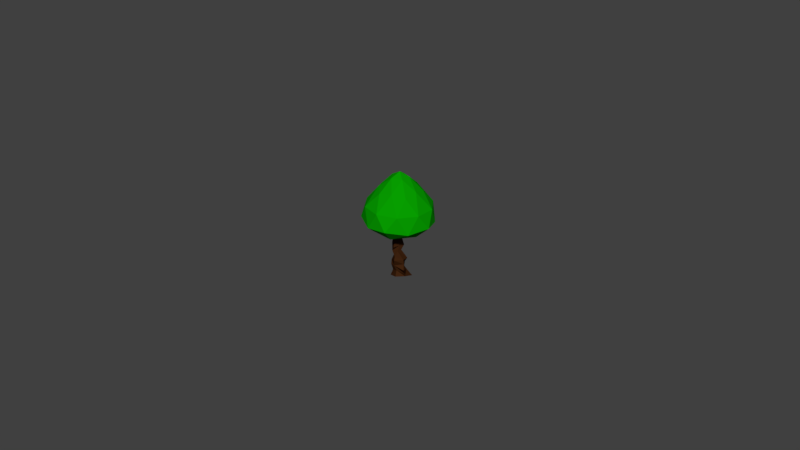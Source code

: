 # Source: ATreeNew3.blend  (saved by Blender 2.78.0; exported with 4.5.12 LTS)
import bpy
from mathutils import Matrix  # noqa: F401  (used for matrix-valued properties, if any)

bpy.ops.wm.read_factory_settings(use_empty=True)
scene = bpy.context.scene
scene.name = 'Scene'

# ---- collections
col_collection_1 = bpy.data.collections.new('Collection 1'); scene.collection.children.link(col_collection_1)

# ---- materials (node trees are filled in below, after node groups)
mat_woody = bpy.data.materials.new('Woody')
mat_woody.alpha_threshold = 0.0
mat_woody.use_transparent_shadow = False
mat_woody.diffuse_color = (0.04955, 0.0167, 0.005068, 1.0)
mat_woody.roughness = 0.5
mat_woody.line_color = (0.0, 0.0, 0.0, 1.0)
mat_green = bpy.data.materials.new('Green')
mat_green.alpha_threshold = 0.0
mat_green.use_transparent_shadow = False
mat_green.diffuse_color = (0.002242, 0.3424, 0.0, 1.0)
mat_green.roughness = 0.5
mat_green.line_color = (0.0, 0.0, 0.0, 1.0)

# ---- material node trees

# ---- world
world_world = bpy.data.worlds.new('World'); scene.world = world_world
world_world.color = (0.05088, 0.05088, 0.05088)
world_world.use_sun_shadow = False
world_world.sun_shadow_jitter_overblur = 0.0
world_world.cycles.sampling_method = 'MANUAL'

# ---- meshes
me_cylinder_000 = bpy.data.meshes.new('Cylinder.000')
me_cylinder_000.from_pydata([(1.071, 0.005971, -9.981), (0.5287, -0.7882, -10.22), (2.057, -0.6172, -10.02), (1.75, -0.838, -9.341), (1.81, -2.068, -10.5), (1.464, -2.038, -9.806), (0.1929, -2.283, -10.59), (0.006876, -2.22, -10.28), (-0.3679, -0.5679, -10.55), (0.06288, -1.2, -9.756), (2.147, -1.14, -3.561), (0.9042, -0.7344, -4.068), (1.785, -2.182, -3.651), (0.7067, -1.619, -3.67), (0.1896, -1.209, -4.01), (2.147, -1.155, -3.57), (0.9157, -0.5678, -3.826), (1.839, -2.137, -3.558), (0.7473, -1.684, -3.627), (0.1892, -1.31, -4.016), (-0.5012, -0.9082, -3.197), (-0.7002, -0.07793, -2.38), (0.2002, -0.375, -3.226), (0.8174, -1.721, -2.993), (-0.3368, -2.023, -3.324), (1.039, -0.9165, -3.016), (-1.266, 0.1975, -1.322), (1.762, -1.35, -8.884), (2.014, -0.9806, -7.981), (1.874, -1.023, -7.527), (1.758, -1.748, -6.966), (1.939, -1.182, -6.3), (1.593, -1.14, -4.819), (1.539, -1.842, -4.846), (1.496, -2.184, -6.139), (1.279, -1.986, -6.784), (1.494, -1.733, -7.493), (1.396, -2.459, -8.625), (1.638, -2.187, -9.08), (0.2876, -1.356, -9.358), (0.2838, -1.221, -8.66), (0.1489, -0.8832, -8.08), (0.9456, -1.009, -6.789), (0.5874, -0.9382, -6.168), (1.17, -0.7646, -4.37), (1.412, -0.5375, -5.168), (1.208, -1.016, -6.154), (1.552, -0.9045, -6.777), (1.008, -0.4613, -7.986), (0.9175, -0.4742, -8.58), (1.136, -0.2305, -9.275), (0.6292, -1.639, -4.447), (0.7155, -1.497, -5.665), (0.5526, -2.111, -7.352), (0.327, -2.351, -8.231), (0.3087, -2.234, -8.825), (0.3539, -2.209, -9.18), (4.349, -2.883, -1.557), (4.55, -2.289, -1.552), (4.542, -2.282, -2.289), (4.287, -2.936, -2.375), (4.293, -2.946, -1.642), (4.537, -2.304, -1.572), (4.432, -2.405, -2.455), (4.306, -2.915, -2.346), (2.841, -1.643, -3.055), (3.402, -2.051, -2.549), (4.14, -2.019, -1.657), (4.076, -2.145, -2.107), (4.025, -2.182, -2.993), (4.066, -2.076, -2.688), (3.561, -1.718, -3.279), (2.801, -1.535, -4.185), (2.631, -2.501, -2.868), (3.234, -2.677, -2.311), (3.87, -2.811, -1.675), (3.869, -2.797, -2.081), (2.453, -2.413, -4.164), (3.169, -2.712, -3.422), (3.789, -2.873, -2.712), (3.769, -2.887, -3.039), (3.038, -2.668, -2.121), (3.669, -2.875, -1.432), (2.793, -3.492, -2.014), (3.489, -3.559, -1.284), (2.825, -1.661, -3.08), (3.434, -2.062, -2.578), (3.387, -1.913, -3.542), (2.798, -1.588, -4.206), (2.83, -1.626, -2.93), (3.424, -1.881, -2.338), (3.446, -1.814, -3.293), (2.835, -1.567, -4.0)], [], [(0, 3, 2), (3, 4, 2), (5, 6, 4), (68, 59, 69), (7, 8, 6), (9, 0, 8), (2, 6, 8), (13, 19, 14), (44, 11, 45), (32, 11, 10), (33, 13, 51), (51, 14, 44), (10, 17, 12), (14, 16, 11), (12, 18, 13), (11, 15, 10), (15, 23, 17), (19, 24, 20), (16, 25, 15), (22, 26, 25), (18, 23, 24), (19, 22, 16), (20, 21, 22), (9, 56, 39), (39, 55, 40), (40, 54, 41), (41, 53, 42), (42, 52, 43), (52, 44, 43), (7, 38, 56), (38, 55, 56), (37, 54, 55), (36, 53, 54), (35, 52, 53), (34, 51, 52), (1, 27, 3), (27, 49, 28), (28, 48, 29), (29, 47, 30), (30, 46, 31), (46, 32, 31), (9, 50, 1), (39, 49, 50), (40, 48, 49), (41, 47, 48), (42, 46, 47), (43, 45, 46), (3, 38, 5), (27, 37, 38), (28, 36, 37), (29, 35, 36), (30, 34, 35), (34, 32, 33), (59, 64, 60), (68, 57, 58), (76, 60, 57), (69, 60, 80), (63, 61, 64), (58, 63, 59), (60, 61, 57), (57, 62, 58), (33, 72, 77), (72, 78, 77), (71, 79, 78), (79, 69, 80), (12, 77, 73), (73, 78, 74), (74, 79, 75), (75, 80, 76), (12, 65, 10), (65, 74, 66), (74, 81, 66), (75, 68, 67), (10, 72, 32), (72, 87, 71), (66, 70, 71), (67, 69, 70), (81, 84, 82), (75, 83, 74), (75, 82, 84), (67, 81, 82), (88, 89, 92), (71, 86, 66), (66, 85, 65), (65, 88, 72), (89, 91, 92), (85, 90, 89), (87, 90, 86), (88, 91, 87), (0, 1, 3), (3, 5, 4), (5, 7, 6), (68, 58, 59), (7, 9, 8), (9, 1, 0), (8, 0, 2), (2, 4, 6), (13, 18, 19), (44, 14, 11), (32, 45, 11), (33, 12, 13), (51, 13, 14), (10, 15, 17), (14, 19, 16), (12, 17, 18), (11, 16, 15), (15, 25, 23), (19, 18, 24), (20, 24, 26), (16, 22, 25), (22, 21, 26), (18, 17, 23), (24, 23, 26), (19, 20, 22), (20, 26, 21), (9, 7, 56), (39, 56, 55), (40, 55, 54), (41, 54, 53), (42, 53, 52), (52, 51, 44), (7, 5, 38), (38, 37, 55), (37, 36, 54), (36, 35, 53), (35, 34, 52), (34, 33, 51), (1, 50, 27), (27, 50, 49), (28, 49, 48), (29, 48, 47), (30, 47, 46), (46, 45, 32), (9, 39, 50), (39, 40, 49), (40, 41, 48), (41, 42, 47), (42, 43, 46), (43, 44, 45), (3, 27, 38), (27, 28, 37), (28, 29, 36), (29, 30, 35), (30, 31, 34), (34, 31, 32), (59, 63, 64), (68, 76, 57), (76, 80, 60), (69, 59, 60), (63, 62, 61), (58, 62, 63), (60, 64, 61), (57, 61, 62), (33, 32, 72), (72, 71, 78), (71, 70, 79), (79, 70, 69), (12, 33, 77), (73, 77, 78), (74, 78, 79), (75, 79, 80), (12, 73, 65), (65, 73, 74), (74, 83, 81), (75, 76, 68), (10, 65, 72), (72, 88, 87), (66, 67, 70), (67, 68, 69), (81, 83, 84), (75, 84, 83), (75, 67, 82), (67, 66, 81), (88, 85, 89), (71, 87, 86), (66, 86, 85), (65, 85, 88), (89, 90, 91), (85, 86, 90), (87, 91, 90), (88, 92, 91)])
me_cylinder_000.materials.append(mat_woody)
me_cylinder_000.use_remesh_preserve_volume = False
me_cylinder_000.use_remesh_preserve_attributes = False
me_cylinder_000.use_mirror_vertex_groups = False
me_cylinder_000.update()
me_icosphere = bpy.data.meshes.new('Icosphere')
me_icosphere.from_pydata([(0.0, 0.0, -1.0), (0.5405, -0.3927, -0.4472), (-0.2064, -0.6353, -0.4472), (-0.668, 0.0, -0.4472), (-0.2064, 0.6353, -0.4472), (0.5405, 0.3927, -0.4472), (0.337, -1.037, 0.4472), (-0.8824, -0.6411, 0.4472), (-0.8824, 0.6411, 0.4472), (0.337, 1.037, 0.4472), (1.091, 0.0, 0.4472), (0.0, 0.0, 1.0), (-0.08425, -0.2593, -0.8507), (0.2206, -0.1602, -0.8507), (0.1847, -0.5683, -0.5257), (0.5975, 0.0, -0.5257), (0.2206, 0.1602, -0.8507), (-0.2726, 0.0, -0.8507), (-0.4834, -0.3512, -0.5257), (-0.08425, 0.2593, -0.8507), (-0.4834, 0.3512, -0.5257), (0.1847, 0.5683, -0.5257), (0.9511, -0.309, 0.0), (0.9511, 0.309, 0.0), (0.0, -1.0, 0.0), (0.5878, -0.809, 0.0), (-0.9511, -0.309, 0.0), (-0.5878, -0.809, 0.0), (-0.5878, 0.809, 0.0), (-0.9511, 0.309, 0.0), (0.5878, 0.809, 0.0), (0.0, 1.0, 0.0), (0.8392, -0.6097, 0.5257), (-0.3206, -0.9865, 0.5257), (-1.037, 0.0, 0.5257), (-0.3206, 0.9865, 0.5257), (0.8392, 0.6097, 0.5257), (0.1981, -0.6097, 0.8507), (0.6411, 0.0, 0.8507), (-0.5187, -0.3768, 0.8507), (-0.5187, 0.3768, 0.8507), (0.1981, 0.6097, 0.8507)], [], [(0, 13, 12), (1, 13, 15), (0, 12, 17), (0, 17, 19), (0, 19, 16), (1, 15, 22), (2, 14, 24), (3, 18, 26), (4, 20, 28), (5, 21, 30), (1, 22, 25), (2, 24, 27), (3, 26, 29), (4, 28, 31), (5, 30, 23), (6, 32, 37), (7, 33, 39), (8, 34, 40), (9, 35, 41), (10, 36, 38), (38, 41, 11), (38, 36, 41), (36, 9, 41), (41, 40, 11), (41, 35, 40), (35, 8, 40), (40, 39, 11), (40, 34, 39), (34, 7, 39), (39, 37, 11), (39, 33, 37), (33, 6, 37), (37, 38, 11), (37, 32, 38), (32, 10, 38), (23, 36, 10), (23, 30, 36), (30, 9, 36), (31, 35, 9), (31, 28, 35), (28, 8, 35), (29, 34, 8), (29, 26, 34), (26, 7, 34), (27, 33, 7), (27, 24, 33), (24, 6, 33), (25, 32, 6), (25, 22, 32), (22, 10, 32), (30, 31, 9), (30, 21, 31), (21, 4, 31), (28, 29, 8), (28, 20, 29), (20, 3, 29), (26, 27, 7), (26, 18, 27), (18, 2, 27), (24, 25, 6), (24, 14, 25), (14, 1, 25), (22, 23, 10), (22, 15, 23), (15, 5, 23), (16, 21, 5), (16, 19, 21), (19, 4, 21), (19, 20, 4), (19, 17, 20), (17, 3, 20), (17, 18, 3), (17, 12, 18), (12, 2, 18), (15, 16, 5), (15, 13, 16), (13, 0, 16), (12, 14, 2), (12, 13, 14), (13, 1, 14)])
me_icosphere.materials.append(mat_green)
me_icosphere.use_remesh_preserve_volume = False
me_icosphere.use_remesh_preserve_attributes = False
me_icosphere.use_mirror_vertex_groups = False
me_icosphere.update()
arm_armature = bpy.data.armatures.new('Armature')  # bones are not reproduced

# ---- objects
ob_armature = bpy.data.objects.new('Armature', arm_armature)
ob_cylinder = bpy.data.objects.new('Cylinder', me_cylinder_000)
ob_icosphere = bpy.data.objects.new('Icosphere', me_icosphere)

# ---- transforms, parenting, visibility, modifiers, constraints
ob_armature.location = (-0.0004092, -0.001612, -0.0002734)
ob_armature.scale = (0.01363, 0.01363, 0.01363)
ob_armature.show_in_front = True
ob_armature.lineart.crease_threshold = 0.0
ob_cylinder.parent = ob_armature
ob_cylinder.matrix_parent_inverse = Matrix(((2.484, 0.0, 0.0, -0.004921), (0.0, 2.484, 0.0, -0.03864), (0.0, 0.0, 2.484, -0.008057), (0.0, 0.0, 0.0, 1.0)))
ob_cylinder.location = (0.1373, 0.05842, 0.7593)
ob_cylinder.rotation_euler = (0.0, -0.0, -1.862)
ob_cylinder.scale = (0.07223, 0.07223, 0.07223)
ob_cylinder.lineart.crease_threshold = 0.0
_vg = ob_cylinder.vertex_groups.new(name='Bone')
for _i, _w in zip([0, 1, 2, 3, 4, 5, 6, 7, 8, 9, 10, 11, 12, 13, 14, 15, 16, 17, 18, 19, 20, 21, 22, 23, 24, 25, 26, 27, 28, 29, 30, 31, 32, 33, 34, 35, 36, 37, 38, 39, 40, 41, 42, 43, 44, 45, 46, 47, 48, 49, 50, 51, 52, 53, 54, 55, 56, 57, 58, 59, 60, 61, 62, 63, 64, 65, 66, 67, 68, 69, 70, 71, 72, 73, 74, 75, 76, 77, 78, 79, 80, 81, 82, 83, 84, 85, 86, 87, 88, 89, 90, 91, 92], [1.0, 1.0, 1.0, 1.0, 1.0, 1.0, 1.0, 1.0, 1.0, 1.0, 1.0, 1.0, 1.0, 1.0, 1.0, 1.0, 1.0, 1.0, 1.0, 1.0, 1.0, 1.0, 1.0, 1.0, 1.0, 1.0, 1.0, 1.0, 1.0, 1.0, 1.0, 1.0, 1.0, 1.0, 1.0, 1.0, 1.0, 1.0, 1.0, 1.0, 1.0, 1.0, 1.0, 1.0, 1.0, 1.0, 1.0, 1.0, 1.0, 1.0, 1.0, 1.0, 1.0, 1.0, 1.0, 1.0, 1.0, 1.0, 1.0, 1.0, 1.0, 1.0, 1.0, 1.0, 1.0, 1.0, 1.0, 1.0, 1.0, 1.0, 1.0, 1.0, 1.0, 1.0, 1.0, 1.0, 1.0, 1.0, 1.0, 1.0, 1.0, 1.0, 1.0, 1.0, 1.0, 1.0, 1.0, 1.0, 1.0, 1.0, 1.0, 1.0, 1.0]): _vg.add([_i], _w, 'REPLACE')
_m = ob_cylinder.modifiers.new('Armature', 'ARMATURE')
_m.object = ob_armature
ob_icosphere.parent = ob_armature
ob_icosphere.matrix_parent_inverse = Matrix(((2.484, 0.0, 0.0, -0.004921), (0.0, 2.484, 0.0, -0.03864), (0.0, 0.0, 2.484, -0.008057), (0.0, 0.0, 0.0, 1.0)))
ob_icosphere.location = (0.02786, 0.01075, 0.711)
ob_icosphere.rotation_euler = (-3.167, -0.0, 0.0)
ob_icosphere.scale = (0.3009, 0.3009, 0.3009)
ob_icosphere.lineart.crease_threshold = 0.0
_vg = ob_icosphere.vertex_groups.new(name='Bone')
_vg.add([0, 1, 2, 3, 4, 5, 6, 7, 8, 9, 10, 11, 12, 13, 14, 15, 16, 17, 18, 19, 20, 21, 22, 23, 24, 25, 26, 27, 28, 29, 30, 31, 32, 33, 34, 35, 36, 37, 38, 39, 40, 41], 1.0, 'REPLACE')
_m = ob_icosphere.modifiers.new('Armature', 'ARMATURE')
_m.object = ob_armature

# ---- collection membership
col_collection_1.objects.link(ob_armature)
col_collection_1.objects.link(ob_cylinder)
col_collection_1.objects.link(ob_icosphere)

# ---- scene / render settings (as saved in the file)
scene.frame_start = 1; scene.frame_end = 20; scene.frame_set(0)
scene.render.engine = 'BLENDER_EEVEE_NEXT'
scene.render.resolution_percentage = 50
scene.render.dither_intensity = 0.0
scene.cycles.use_denoising = False
scene.cycles.samples = 128
scene.cycles.sampling_pattern = 'TABULATED_SOBOL'
scene.cycles.light_sampling_threshold = 0.0
scene.cycles.use_adaptive_sampling = False
scene.cycles.use_light_tree = False
scene.cycles.blur_glossy = 0.0
scene.cycles.sample_clamp_indirect = 0.0
scene.view_settings.view_transform = 'Standard'
bpy.context.view_layer.update()

# ---- added for rendering (the .blend has no active camera and no usable light): camera, sun
cam_auto = bpy.data.cameras.new('AutoCamera')
cam_auto.lens = 50.0
cam_auto.sensor_width = 36.0
cam_auto.clip_end = 1000.0
ob_auto_camera = bpy.data.objects.new('AutoCamera', cam_auto)
scene.collection.objects.link(ob_auto_camera)
ob_auto_camera.location = (0.185785, -0.223828, 0.164822)
ob_auto_camera.rotation_euler = (1.09748, -7.21219e-08, 0.694738)
scene.camera = ob_auto_camera
light_auto_sun = bpy.data.lights.new('AutoSun', 'SUN')
light_auto_sun.energy = 3.0
light_auto_sun.angle = 0.0523599
ob_auto_sun = bpy.data.objects.new('AutoSun', light_auto_sun)
scene.collection.objects.link(ob_auto_sun)
ob_auto_sun.rotation_euler = (0.872665, 0.174533, 0.523599)
bpy.context.view_layer.update()

